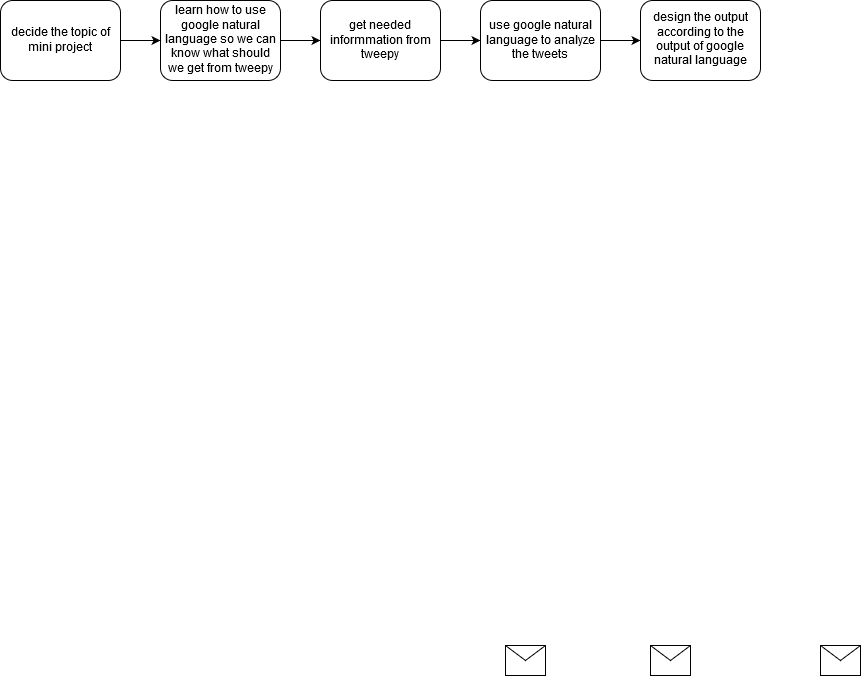

The diagram above was exported from draw.io. Its source (the exported page's mxGraphModel, read from the mxfile embedded in the PNG):
<mxGraphModel dx="1408" dy="777" grid="1" gridSize="10" guides="1" tooltips="1" connect="1" arrows="1" fold="1" page="1" pageScale="1" pageWidth="850" pageHeight="1100" background="#ffffff" math="0" shadow="0">
  <root>
    <mxCell id="0" />
    <mxCell id="1" parent="0" />
    <mxCell id="7a84cebc1def654-2" value="decide the topic of mini project" style="shape=ext;rounded=1;html=1;whiteSpace=wrap;" parent="1" vertex="1">
      <mxGeometry x="440" y="250" width="120" height="80" as="geometry" />
    </mxCell>
    <mxCell id="bHkVSY6RFULMAE3nOnYl-8" value="" style="edgeStyle=orthogonalEdgeStyle;rounded=0;orthogonalLoop=1;jettySize=auto;html=1;" edge="1" parent="1" source="7a84cebc1def654-3" target="bHkVSY6RFULMAE3nOnYl-7">
      <mxGeometry relative="1" as="geometry" />
    </mxCell>
    <mxCell id="7a84cebc1def654-3" value="learn how to use google natural language so we can know what should we get from tweepy" style="shape=ext;rounded=1;html=1;whiteSpace=wrap;" parent="1" vertex="1">
      <mxGeometry x="600" y="250" width="120" height="80" as="geometry" />
    </mxCell>
    <mxCell id="bHkVSY6RFULMAE3nOnYl-10" value="" style="edgeStyle=orthogonalEdgeStyle;rounded=0;orthogonalLoop=1;jettySize=auto;html=1;" edge="1" parent="1" source="bHkVSY6RFULMAE3nOnYl-7" target="bHkVSY6RFULMAE3nOnYl-9">
      <mxGeometry relative="1" as="geometry" />
    </mxCell>
    <mxCell id="bHkVSY6RFULMAE3nOnYl-7" value="get needed informmation from tweepy" style="shape=ext;rounded=1;html=1;whiteSpace=wrap;" vertex="1" parent="1">
      <mxGeometry x="760" y="250" width="120" height="80" as="geometry" />
    </mxCell>
    <mxCell id="bHkVSY6RFULMAE3nOnYl-12" value="" style="edgeStyle=orthogonalEdgeStyle;rounded=0;orthogonalLoop=1;jettySize=auto;html=1;" edge="1" parent="1" source="bHkVSY6RFULMAE3nOnYl-9" target="bHkVSY6RFULMAE3nOnYl-11">
      <mxGeometry relative="1" as="geometry" />
    </mxCell>
    <mxCell id="bHkVSY6RFULMAE3nOnYl-9" value="use google natural language to analyze the tweets" style="shape=ext;rounded=1;html=1;whiteSpace=wrap;" vertex="1" parent="1">
      <mxGeometry x="920" y="250" width="120" height="80" as="geometry" />
    </mxCell>
    <mxCell id="bHkVSY6RFULMAE3nOnYl-11" value="design the output according to the output of google natural language " style="shape=ext;rounded=1;html=1;whiteSpace=wrap;" vertex="1" parent="1">
      <mxGeometry x="1080" y="250" width="120" height="80" as="geometry" />
    </mxCell>
    <mxCell id="7a84cebc1def654-32" value="" style="shape=message;whiteSpace=wrap;html=1;" parent="1" vertex="1">
      <mxGeometry x="1090" y="895" width="40" height="30" as="geometry" />
    </mxCell>
    <mxCell id="7a84cebc1def654-33" value="" style="shape=message;whiteSpace=wrap;html=1;" parent="1" vertex="1">
      <mxGeometry x="1260" y="895" width="40" height="30" as="geometry" />
    </mxCell>
    <mxCell id="7a84cebc1def654-34" value="" style="shape=message;whiteSpace=wrap;html=1;" parent="1" vertex="1">
      <mxGeometry x="945" y="895" width="40" height="30" as="geometry" />
    </mxCell>
    <mxCell id="7a84cebc1def654-39" style="edgeStyle=orthogonalEdgeStyle;rounded=0;html=1;jettySize=auto;orthogonalLoop=1;" parent="1" source="7a84cebc1def654-2" target="7a84cebc1def654-3" edge="1">
      <mxGeometry relative="1" as="geometry" />
    </mxCell>
  </root>
</mxGraphModel>